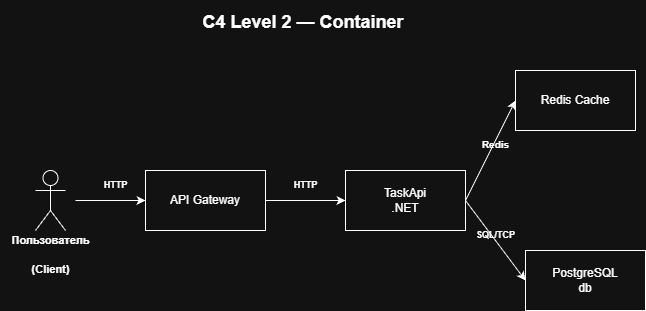

The diagram above was exported from draw.io. Its source (the exported page's mxGraphModel, read from the mxfile embedded in the PNG):
<mxGraphModel dx="1489" dy="940" grid="1" gridSize="10" guides="1" tooltips="1" connect="1" arrows="1" fold="1" page="1" pageScale="1" pageWidth="827" pageHeight="1169" math="0" shadow="0">
  <root>
    <mxCell id="_tWsgsmfT6QgaVGCQBcz-0" />
    <mxCell id="_tWsgsmfT6QgaVGCQBcz-1" parent="_tWsgsmfT6QgaVGCQBcz-0" />
    <mxCell id="_tWsgsmfT6QgaVGCQBcz-2" parent="_tWsgsmfT6QgaVGCQBcz-1" style="rounded=0;whiteSpace=wrap;html=1;" value="API Gateway" vertex="1">
      <mxGeometry height="60" width="120" x="230" y="260" as="geometry" />
    </mxCell>
    <mxCell id="_tWsgsmfT6QgaVGCQBcz-3" parent="_tWsgsmfT6QgaVGCQBcz-1" style="rounded=0;whiteSpace=wrap;html=1;" value="&lt;div&gt;TaskApi&lt;/div&gt;&lt;div&gt;.NET&lt;/div&gt;" vertex="1">
      <mxGeometry height="60" width="120" x="430" y="260" as="geometry" />
    </mxCell>
    <mxCell id="_tWsgsmfT6QgaVGCQBcz-4" parent="_tWsgsmfT6QgaVGCQBcz-1" style="rounded=0;whiteSpace=wrap;html=1;" value="&lt;div&gt;PostgreSQL&lt;/div&gt;&lt;div&gt;db&lt;/div&gt;" vertex="1">
      <mxGeometry height="60" width="120" x="610" y="340" as="geometry" />
    </mxCell>
    <mxCell id="_tWsgsmfT6QgaVGCQBcz-5" parent="_tWsgsmfT6QgaVGCQBcz-1" style="rounded=0;whiteSpace=wrap;html=1;" value="Redis Cache" vertex="1">
      <mxGeometry height="60" width="120" x="600" y="160" as="geometry" />
    </mxCell>
    <mxCell id="_tWsgsmfT6QgaVGCQBcz-6" edge="1" parent="_tWsgsmfT6QgaVGCQBcz-1" style="endArrow=classic;html=1;rounded=0;exitX=1;exitY=0.5;exitDx=0;exitDy=0;entryX=0;entryY=0.5;entryDx=0;entryDy=0;" target="_tWsgsmfT6QgaVGCQBcz-2" value="">
      <mxGeometry height="50" relative="1" width="50" as="geometry">
        <mxPoint x="160" y="290" as="sourcePoint" />
        <mxPoint x="380" y="210" as="targetPoint" />
      </mxGeometry>
    </mxCell>
    <mxCell id="_tWsgsmfT6QgaVGCQBcz-7" edge="1" parent="_tWsgsmfT6QgaVGCQBcz-1" source="_tWsgsmfT6QgaVGCQBcz-2" style="endArrow=classic;html=1;rounded=0;exitX=1;exitY=0.5;exitDx=0;exitDy=0;entryX=0;entryY=0.5;entryDx=0;entryDy=0;" target="_tWsgsmfT6QgaVGCQBcz-3" value="">
      <mxGeometry height="50" relative="1" width="50" as="geometry">
        <mxPoint x="330" y="260" as="sourcePoint" />
        <mxPoint x="380" y="210" as="targetPoint" />
      </mxGeometry>
    </mxCell>
    <mxCell id="_tWsgsmfT6QgaVGCQBcz-8" edge="1" parent="_tWsgsmfT6QgaVGCQBcz-1" source="_tWsgsmfT6QgaVGCQBcz-3" style="endArrow=classic;html=1;rounded=0;exitX=1;exitY=0.5;exitDx=0;exitDy=0;entryX=0;entryY=0.5;entryDx=0;entryDy=0;" target="_tWsgsmfT6QgaVGCQBcz-5" value="">
      <mxGeometry height="50" relative="1" width="50" as="geometry">
        <mxPoint x="330" y="260" as="sourcePoint" />
        <mxPoint x="380" y="210" as="targetPoint" />
      </mxGeometry>
    </mxCell>
    <mxCell id="_tWsgsmfT6QgaVGCQBcz-9" edge="1" parent="_tWsgsmfT6QgaVGCQBcz-1" source="_tWsgsmfT6QgaVGCQBcz-3" style="endArrow=classic;html=1;rounded=0;exitX=1;exitY=0.5;exitDx=0;exitDy=0;entryX=0;entryY=0.5;entryDx=0;entryDy=0;" target="_tWsgsmfT6QgaVGCQBcz-4" value="">
      <mxGeometry height="50" relative="1" width="50" as="geometry">
        <mxPoint x="330" y="260" as="sourcePoint" />
        <mxPoint x="380" y="210" as="targetPoint" />
      </mxGeometry>
    </mxCell>
    <mxCell id="_tWsgsmfT6QgaVGCQBcz-10" parent="_tWsgsmfT6QgaVGCQBcz-1" style="text;strokeColor=none;fillColor=none;html=1;fontSize=24;fontStyle=1;verticalAlign=middle;align=center;" value="&lt;font style=&quot;font-size: 9px;&quot;&gt;HTTP&lt;/font&gt;" vertex="1">
      <mxGeometry height="40" width="100" x="150" y="250" as="geometry" />
    </mxCell>
    <mxCell id="_tWsgsmfT6QgaVGCQBcz-11" parent="_tWsgsmfT6QgaVGCQBcz-1" style="text;strokeColor=none;fillColor=none;html=1;fontSize=24;fontStyle=1;verticalAlign=middle;align=center;" value="&lt;font style=&quot;font-size: 9px;&quot;&gt;HTTP&lt;/font&gt;" vertex="1">
      <mxGeometry height="40" width="100" x="340" y="250" as="geometry" />
    </mxCell>
    <mxCell id="_tWsgsmfT6QgaVGCQBcz-12" parent="_tWsgsmfT6QgaVGCQBcz-1" style="text;strokeColor=none;fillColor=none;html=1;fontSize=24;fontStyle=1;verticalAlign=middle;align=center;" value="&lt;font style=&quot;font-size: 10px;&quot;&gt;Redis&lt;/font&gt;" vertex="1">
      <mxGeometry height="40" width="100" x="530" y="210" as="geometry" />
    </mxCell>
    <mxCell id="_tWsgsmfT6QgaVGCQBcz-13" parent="_tWsgsmfT6QgaVGCQBcz-1" style="text;strokeColor=none;fillColor=none;html=1;fontSize=24;fontStyle=1;verticalAlign=middle;align=center;" value="&lt;font style=&quot;font-size: 9px;&quot;&gt;SQL/TCP&lt;/font&gt;" vertex="1">
      <mxGeometry height="40" width="100" x="530" y="300" as="geometry" />
    </mxCell>
    <mxCell id="_tWsgsmfT6QgaVGCQBcz-14" parent="_tWsgsmfT6QgaVGCQBcz-1" style="text;strokeColor=none;fillColor=none;html=1;fontSize=24;fontStyle=1;verticalAlign=middle;align=center;" value="&lt;font style=&quot;font-size: 18px;&quot;&gt;C4 Level 2 — Container&amp;nbsp;&lt;/font&gt;" vertex="1">
      <mxGeometry height="40" width="100" x="340" y="90" as="geometry" />
    </mxCell>
    <mxCell id="_tWsgsmfT6QgaVGCQBcz-15" parent="_tWsgsmfT6QgaVGCQBcz-1" style="shape=umlActor;verticalLabelPosition=bottom;verticalAlign=top;html=1;outlineConnect=0;" value="" vertex="1">
      <mxGeometry height="60" width="30" x="120" y="260" as="geometry" />
    </mxCell>
    <mxCell id="_tWsgsmfT6QgaVGCQBcz-16" parent="_tWsgsmfT6QgaVGCQBcz-1" style="text;strokeColor=none;fillColor=none;html=1;fontSize=24;fontStyle=1;verticalAlign=middle;align=center;" value="&lt;font style=&quot;font-size: 11px;&quot;&gt;Пользователь&lt;/font&gt;&lt;div&gt;&lt;font style=&quot;font-size: 11px;&quot;&gt;(Client)&lt;/font&gt;&lt;/div&gt;" vertex="1">
      <mxGeometry height="40" width="100" x="85" y="320" as="geometry" />
    </mxCell>
  </root>
</mxGraphModel>